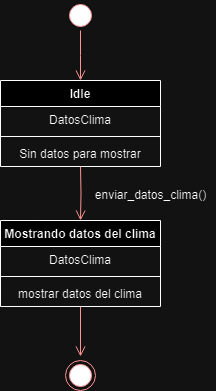

The diagram above was exported from draw.io. Its source (the exported page's mxGraphModel, read from the mxfile embedded in the PNG):
<mxGraphModel dx="1434" dy="792" grid="1" gridSize="10" guides="1" tooltips="1" connect="1" arrows="1" fold="1" page="1" pageScale="1" pageWidth="827" pageHeight="1169" math="0" shadow="0">
  <root>
    <mxCell id="0" />
    <mxCell id="1" parent="0" />
    <mxCell id="u957ZreWrMzj7vGurl29-1" value="" style="ellipse;html=1;shape=startState;fillColor=#000000;strokeColor=#ff0000;" parent="1" vertex="1">
      <mxGeometry x="180" y="20" width="30" height="30" as="geometry" />
    </mxCell>
    <mxCell id="u957ZreWrMzj7vGurl29-2" value="" style="edgeStyle=orthogonalEdgeStyle;html=1;verticalAlign=bottom;endArrow=open;endSize=8;strokeColor=#ff0000;rounded=0;" parent="1" source="u957ZreWrMzj7vGurl29-1" edge="1">
      <mxGeometry relative="1" as="geometry">
        <mxPoint x="195" y="100" as="targetPoint" />
      </mxGeometry>
    </mxCell>
    <mxCell id="u957ZreWrMzj7vGurl29-3" value="Idle" style="swimlane;fontStyle=1;align=center;verticalAlign=top;childLayout=stackLayout;horizontal=1;startSize=26;horizontalStack=0;resizeParent=1;resizeParentMax=0;resizeLast=0;collapsible=1;marginBottom=0;whiteSpace=wrap;html=1;" parent="1" vertex="1">
      <mxGeometry x="115" y="100" width="160" height="86" as="geometry" />
    </mxCell>
    <mxCell id="u957ZreWrMzj7vGurl29-4" value="DatosClima" style="text;strokeColor=none;fillColor=none;align=center;verticalAlign=top;spacingLeft=4;spacingRight=4;overflow=hidden;rotatable=0;points=[[0,0.5],[1,0.5]];portConstraint=eastwest;whiteSpace=wrap;html=1;" parent="u957ZreWrMzj7vGurl29-3" vertex="1">
      <mxGeometry y="26" width="160" height="26" as="geometry" />
    </mxCell>
    <mxCell id="u957ZreWrMzj7vGurl29-5" value="" style="line;strokeWidth=1;fillColor=none;align=left;verticalAlign=middle;spacingTop=-1;spacingLeft=3;spacingRight=3;rotatable=0;labelPosition=right;points=[];portConstraint=eastwest;strokeColor=inherit;" parent="u957ZreWrMzj7vGurl29-3" vertex="1">
      <mxGeometry y="52" width="160" height="8" as="geometry" />
    </mxCell>
    <mxCell id="u957ZreWrMzj7vGurl29-6" value="Sin datos para mostrar" style="text;strokeColor=none;fillColor=none;align=center;verticalAlign=top;spacingLeft=4;spacingRight=4;overflow=hidden;rotatable=0;points=[[0,0.5],[1,0.5]];portConstraint=eastwest;whiteSpace=wrap;html=1;" parent="u957ZreWrMzj7vGurl29-3" vertex="1">
      <mxGeometry y="60" width="160" height="26" as="geometry" />
    </mxCell>
    <mxCell id="u957ZreWrMzj7vGurl29-7" value="" style="edgeStyle=orthogonalEdgeStyle;html=1;verticalAlign=bottom;endArrow=open;endSize=8;strokeColor=#ff0000;rounded=0;entryX=0.5;entryY=0;entryDx=0;entryDy=0;" parent="1" target="u957ZreWrMzj7vGurl29-8" edge="1">
      <mxGeometry relative="1" as="geometry">
        <mxPoint x="195" y="236" as="targetPoint" />
        <mxPoint x="195" y="186" as="sourcePoint" />
      </mxGeometry>
    </mxCell>
    <mxCell id="u957ZreWrMzj7vGurl29-8" value="Mostrando datos del clima" style="swimlane;fontStyle=1;align=center;verticalAlign=top;childLayout=stackLayout;horizontal=1;startSize=26;horizontalStack=0;resizeParent=1;resizeParentMax=0;resizeLast=0;collapsible=1;marginBottom=0;whiteSpace=wrap;html=1;" parent="1" vertex="1">
      <mxGeometry x="115" y="240" width="160" height="86" as="geometry" />
    </mxCell>
    <mxCell id="u957ZreWrMzj7vGurl29-9" value="DatosClima" style="text;strokeColor=none;fillColor=none;align=center;verticalAlign=top;spacingLeft=4;spacingRight=4;overflow=hidden;rotatable=0;points=[[0,0.5],[1,0.5]];portConstraint=eastwest;whiteSpace=wrap;html=1;" parent="u957ZreWrMzj7vGurl29-8" vertex="1">
      <mxGeometry y="26" width="160" height="26" as="geometry" />
    </mxCell>
    <mxCell id="u957ZreWrMzj7vGurl29-10" value="" style="line;strokeWidth=1;fillColor=none;align=left;verticalAlign=middle;spacingTop=-1;spacingLeft=3;spacingRight=3;rotatable=0;labelPosition=right;points=[];portConstraint=eastwest;strokeColor=inherit;" parent="u957ZreWrMzj7vGurl29-8" vertex="1">
      <mxGeometry y="52" width="160" height="8" as="geometry" />
    </mxCell>
    <mxCell id="u957ZreWrMzj7vGurl29-11" value="mostrar datos del clima" style="text;strokeColor=none;fillColor=none;align=center;verticalAlign=top;spacingLeft=4;spacingRight=4;overflow=hidden;rotatable=0;points=[[0,0.5],[1,0.5]];portConstraint=eastwest;whiteSpace=wrap;html=1;" parent="u957ZreWrMzj7vGurl29-8" vertex="1">
      <mxGeometry y="60" width="160" height="26" as="geometry" />
    </mxCell>
    <mxCell id="u957ZreWrMzj7vGurl29-12" value="" style="edgeStyle=orthogonalEdgeStyle;html=1;verticalAlign=bottom;endArrow=open;endSize=8;strokeColor=#ff0000;rounded=0;" parent="1" edge="1">
      <mxGeometry relative="1" as="geometry">
        <mxPoint x="195" y="376" as="targetPoint" />
        <mxPoint x="195" y="326" as="sourcePoint" />
      </mxGeometry>
    </mxCell>
    <mxCell id="u957ZreWrMzj7vGurl29-18" value="" style="ellipse;html=1;shape=endState;fillColor=#000000;strokeColor=#ff0000;" parent="1" vertex="1">
      <mxGeometry x="180" y="380" width="30" height="30" as="geometry" />
    </mxCell>
    <mxCell id="u957ZreWrMzj7vGurl29-19" value="enviar_datos_clima()" style="text;html=1;align=center;verticalAlign=middle;resizable=0;points=[];autosize=1;strokeColor=none;fillColor=none;" parent="1" vertex="1">
      <mxGeometry x="200" y="200" width="130" height="30" as="geometry" />
    </mxCell>
  </root>
</mxGraphModel>